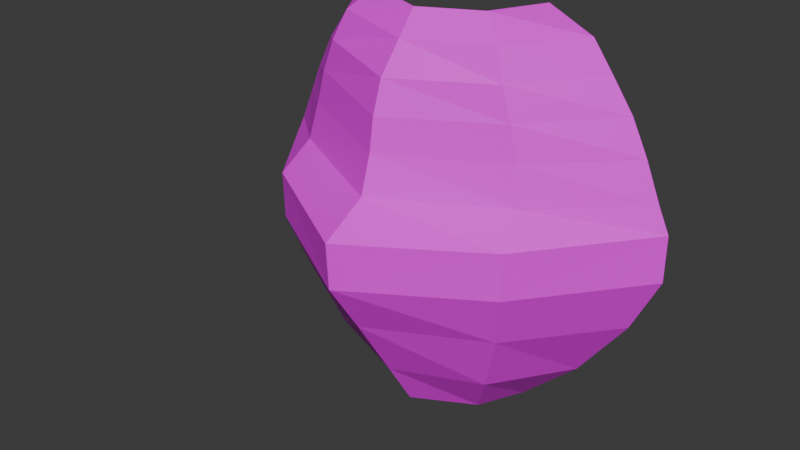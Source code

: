 # Source: ScaredMask.blend  (saved by Blender 4.2.66; exported with 4.5.12 LTS)
import bpy
from mathutils import Matrix  # noqa: F401  (used for matrix-valued properties, if any)

bpy.ops.wm.read_factory_settings(use_empty=True)
scene = bpy.context.scene
scene.name = 'Scene'

# ---- collections
col_collection = bpy.data.collections.new('Collection'); scene.collection.children.link(col_collection)

# ---- materials (node trees are filled in below, after node groups)
mat_material = bpy.data.materials.new('Material')
mat_material.alpha_threshold = 0.0
mat_material.use_transparent_shadow = False
mat_material.roughness = 0.5
mat_material.line_color = (0.0, 0.0, 0.0, 1.0)

# ---- material node trees
mat_material.use_nodes = True; mat_material.node_tree.nodes.clear()
_N = mat_material.node_tree.nodes; _L = mat_material.node_tree.links
n0 = _N.new('ShaderNodeOutputMaterial'); n0.name = 'Material Output'; n0.location = (300, 300)
n1 = _N.new('ShaderNodeBsdfPrincipled'); n1.name = 'Principled BSDF'; n1.location = (7, 240)
n1.inputs[3].default_value = 1.45
n2 = _N.new('ShaderNodeTexImage'); n2.name = 'Image Texture'; n2.location = (-283, 220)
_L.new(n1.outputs[0], n0.inputs[0])
_L.new(n2.outputs[0], n1.inputs[0])
n0.is_active_output = True

# ---- world
world_world = bpy.data.worlds.new('World'); scene.world = world_world
world_world.use_nodes = True; world_world.node_tree.nodes.clear()
_N = world_world.node_tree.nodes; _L = world_world.node_tree.links
n0 = _N.new('ShaderNodeOutputWorld'); n0.name = 'World Output'; n0.location = (300, 300)
n1 = _N.new('ShaderNodeBackground'); n1.name = 'Background'; n1.location = (10, 300)
n1.inputs[0].default_value = (0.05088, 0.05088, 0.05088, 1.0)
_L.new(n1.outputs[0], n0.inputs[0])
n0.is_active_output = True
world_world.color = (0.05088, 0.05088, 0.05088)
world_world.sun_shadow_jitter_overblur = 0.0

# ---- meshes
me_cube = bpy.data.meshes.new('Cube')
me_cube.from_pydata([(3.421, 1.261, -0.3166), (3.421, 1.261, -1.051), (0.0, -1.807, -1.063), (0.0, -1.846, -0.3281), (2.981, 1.261, -1.956), (0.0, -1.237, -1.928), (2.981, 1.261, -1.956), (0.0, -1.237, -1.928), (2.981, 1.261, -1.956), (0.0, -1.237, -1.928), (2.203, 1.261, -3.005), (0.0, -0.5503, -3.017), (2.203, 1.261, -3.005), (0.0, -0.5503, -3.017), (1.283, 1.261, -3.86), (0.0, -0.04289, -3.828), (3.421, 1.261, -0.3166), (0.0, -1.846, -0.3281), (3.24, 1.25, 0.09368), (0.0, -1.116, 0.09516), (3.24, 1.25, 0.09368), (0.0, -1.116, 0.09516), (2.994, 1.25, 0.6897), (0.0, -0.9353, 0.6782), (2.722, 1.25, 1.238), (0.0, -0.8535, 1.188), (2.372, 1.25, 1.735), (0.0, -0.6872, 1.685), (2.372, 1.25, 1.735), (0.0, -0.6872, 1.685), (2.041, 1.25, 2.185), (0.0, -0.3147, 2.134), (1.321, 1.25, 2.517), (0.0, -0.008325, 2.503), (2.01, -0.6521, -0.2893), (2.01, -0.6327, -1.024), (1.79, -0.3476, -1.909), (1.79, -0.3476, -1.909), (1.79, -0.3476, -1.909), (1.401, -0.004258, -2.978), (1.401, -0.004258, -2.978), (0.9411, 0.4946, -3.84), (2.01, -0.6521, -0.2893), (1.919, -0.1317, 0.1275), (1.919, -0.1317, 0.1275), (1.796, -0.05393, 0.717), (1.66, -0.04271, 1.246), (1.485, -0.02305, 1.743), (1.485, -0.02305, 1.743), (1.32, 0.1082, 2.193), (0.9599, 0.3206, 2.543), (-3.421, 1.261, -0.3166), (-3.421, 1.261, -1.051), (-2.981, 1.261, -1.956), (-2.981, 1.261, -1.956), (-2.981, 1.261, -1.956), (-2.203, 1.261, -3.005), (-2.203, 1.261, -3.005), (-1.283, 1.261, -3.86), (-3.421, 1.261, -0.3166), (-3.24, 1.25, 0.09368), (-3.24, 1.25, 0.09368), (-2.994, 1.25, 0.6897), (-2.722, 1.25, 1.238), (-2.372, 1.25, 1.735), (-2.372, 1.25, 1.735), (-2.041, 1.25, 2.185), (-1.321, 1.25, 2.517), (-2.01, -0.6521, -0.2893), (-2.01, -0.6327, -1.024), (-1.79, -0.3476, -1.909), (-1.79, -0.3476, -1.909), (-1.79, -0.3476, -1.909), (-1.401, -0.004258, -2.978), (-1.401, -0.004258, -2.978), (-0.9411, 0.4946, -3.84), (-2.01, -0.6521, -0.2893), (-1.919, -0.1317, 0.1275), (-1.919, -0.1317, 0.1275), (-1.796, -0.05393, 0.717), (-1.66, -0.04271, 1.246), (-1.485, -0.02305, 1.743), (-1.485, -0.02305, 1.743), (-1.32, 0.1082, 2.193), (-0.9599, 0.3206, 2.543)], [], [(35, 34, 0, 1), (35, 1, 4, 36), (36, 4, 6, 37), (37, 6, 8, 38), (38, 8, 10, 39), (39, 10, 12, 40), (40, 12, 14, 41), (34, 3, 17, 42), (42, 17, 19, 43), (43, 19, 21, 44), (44, 21, 23, 45), (45, 23, 25, 46), (46, 25, 27, 47), (47, 27, 29, 48), (48, 29, 31, 49), (49, 31, 33, 50), (30, 49, 50, 32), (28, 48, 49, 30), (26, 47, 48, 28), (24, 46, 47, 26), (22, 45, 46, 24), (20, 44, 45, 22), (18, 43, 44, 20), (16, 42, 43, 18), (0, 34, 42, 16), (13, 40, 41, 15), (11, 39, 40, 13), (9, 38, 39, 11), (7, 37, 38, 9), (5, 36, 37, 7), (2, 35, 36, 5), (2, 3, 34, 35), (69, 52, 51, 68), (69, 70, 53, 52), (70, 71, 54, 53), (71, 72, 55, 54), (72, 73, 56, 55), (73, 74, 57, 56), (74, 75, 58, 57), (68, 76, 17, 3), (76, 77, 19, 17), (77, 78, 21, 19), (78, 79, 23, 21), (79, 80, 25, 23), (80, 81, 27, 25), (81, 82, 29, 27), (82, 83, 31, 29), (83, 84, 33, 31), (66, 67, 84, 83), (65, 66, 83, 82), (64, 65, 82, 81), (63, 64, 81, 80), (62, 63, 80, 79), (61, 62, 79, 78), (60, 61, 78, 77), (59, 60, 77, 76), (51, 59, 76, 68), (13, 15, 75, 74), (11, 13, 74, 73), (9, 11, 73, 72), (7, 9, 72, 71), (5, 7, 71, 70), (2, 5, 70, 69), (2, 69, 68, 3)])
_uv = me_cube.uv_layers.new(name='UVMap')
_uv.uv.foreach_set('vector', [0.4963, 0.2585, 0.4243, 0.2598, 0.4569, -2.359e-08, 0.5281, 6.745e-05, 0.4963, 0.2585, 0.5281, 6.745e-05, 0.6319, 0.03757, 0.6023, 0.2564, 0.4122, 0.5184, 0.4122, 0.5184, 0.4122, 0.5184, 0.4122, 0.5184, 0.4122, 0.5184, 0.4122, 0.5184, 0.4122, 0.5184, 0.4122, 0.5184, 0.2164, 0.7368, 0.2491, 0.5184, 0.3784, 0.5864, 0.3488, 0.7467, 0.4122, 0.5184, 0.4122, 0.5184, 0.4122, 0.5184, 0.4122, 0.5184, 0.139, 0.7558, 0.1209, 0.9178, -7.198e-09, 0.8464, 0.01732, 0.7601, 0.4122, 0.5184, 0.4122, 0.5184, 0.4122, 0.5184, 0.4122, 0.5184, 0.05796, 0.3642, 1.401e-08, 0.1174, 0.09105, 0.1426, 0.1332, 0.3698, 0.4122, 0.5184, 0.4122, 0.5184, 0.4122, 0.5184, 0.4122, 0.5184, 0.6319, 0.6627, 0.6674, 0.4344, 0.725, 0.443, 0.6901, 0.6534, 0.1858, 0.5989, 0.1858, 0.8183, 0.1413, 0.8057, 0.139, 0.6028, 0.7402, 0.6384, 0.7709, 0.4444, 0.8207, 0.4527, 0.7901, 0.6213, 0.4122, 0.5184, 0.4122, 0.5184, 0.4122, 0.5184, 0.4122, 0.5184, 0.6975, 0.3073, 0.6319, 0.149, 0.6946, 0.1385, 0.7377, 0.2731, 0.7377, 0.2731, 0.6946, 0.1385, 0.7461, 0.13, 0.7793, 0.2287, 0.8437, 0.3802, 0.7377, 0.2731, 0.7793, 0.2287, 0.8644, 0.2959, 0.8157, 0.4344, 0.6975, 0.3073, 0.7377, 0.2731, 0.8437, 0.3802, 0.4122, 0.5184, 0.4122, 0.5184, 0.4122, 0.5184, 0.4122, 0.5184, 0.7632, 0.8245, 0.7402, 0.6384, 0.7901, 0.6213, 0.8207, 0.7922, 0.7053, 0.8513, 0.6901, 0.6534, 0.7402, 0.6384, 0.7632, 0.8245, 0.645, 0.8765, 0.6319, 0.6627, 0.6901, 0.6534, 0.7053, 0.8513, 0.4122, 0.5184, 0.4122, 0.5184, 0.4122, 0.5184, 0.4122, 0.5184, 0.1835, 0.5989, 0.05796, 0.3642, 0.1332, 0.3698, 0.2164, 0.5671, 0.4122, 0.5184, 0.4122, 0.5184, 0.4122, 0.5184, 0.4122, 0.5184, 0.09806, 0.5989, 0.139, 0.7558, 0.01732, 0.7601, -4.135e-09, 0.6417, 0.4122, 0.5184, 0.4122, 0.5184, 0.4122, 0.5184, 0.4122, 0.5184, 0.2428, 0.9543, 0.2164, 0.7368, 0.3488, 0.7467, 0.3784, 0.9061, 0.4122, 0.5184, 0.4122, 0.5184, 0.4122, 0.5184, 0.4122, 0.5184, 0.4122, 0.5184, 0.4122, 0.5184, 0.4122, 0.5184, 0.4122, 0.5184, 0.5236, 0.5152, 0.4963, 0.2585, 0.6023, 0.2564, 0.6319, 0.4735, 0.5236, 0.5152, 0.4508, 0.5179, 0.4243, 0.2598, 0.4963, 0.2585, 0.2909, 0.2614, 0.3191, 0.5184, 0.2452, 0.5174, 0.2164, 0.259, 0.2909, 0.2614, 0.3978, 0.2637, 0.4243, 0.4814, 0.3191, 0.5184, 0.4122, 0.5184, 0.4122, 0.5184, 0.4122, 0.5184, 0.4122, 0.5184, 0.4122, 0.5184, 0.4122, 0.5184, 0.4122, 0.5184, 0.4122, 0.5184, 0.9801, 0.6517, 0.8472, 0.6614, 0.8207, 0.5021, 0.9505, 0.4344, 0.4122, 0.5184, 0.4122, 0.5184, 0.4122, 0.5184, 0.4122, 0.5184, 0.8644, 0.1584, 0.9846, 0.1615, 1.0, 0.2466, 0.8803, 0.3191, 0.4122, 0.5184, 0.4122, 0.5184, 0.4122, 0.5184, 0.4122, 0.5184, 0.1451, 2.349e-09, 0.2164, 0.02202, 0.09105, 0.1426, 1.401e-08, 0.1174, 0.4122, 0.5184, 0.4122, 0.5184, 0.4122, 0.5184, 0.4122, 0.5184, 0.4443, 0.7301, 0.4969, 0.7342, 0.4757, 0.9533, 0.4243, 0.9672, 0.4969, 0.7342, 0.5456, 0.7441, 0.5236, 0.9465, 0.4757, 0.9533, 0.5456, 0.7441, 0.5897, 0.757, 0.5669, 0.9337, 0.5236, 0.9465, 0.4122, 0.5184, 0.4122, 0.5184, 0.4122, 0.5184, 0.4122, 0.5184, 0.6975, 0.03061, 0.7377, 0.02722, 0.6946, 0.1385, 0.6319, 0.149, 0.7377, 0.02722, 0.7793, 0.0499, 0.7461, 0.13, 0.6946, 0.1385, 0.8437, -6.069e-09, 0.8644, 0.04979, 0.7793, 0.0499, 0.7377, 0.02722, 0.4085, 0.6974, 0.3784, 0.6635, 0.3784, 0.5184, 0.4122, 0.5288, 0.4122, 0.5184, 0.4122, 0.5184, 0.4122, 0.5184, 0.4122, 0.5184, 0.5242, 0.5608, 0.5639, 0.5904, 0.5897, 0.757, 0.5456, 0.7441, 0.477, 0.5382, 0.5242, 0.5608, 0.5456, 0.7441, 0.4969, 0.7342, 0.4243, 0.5179, 0.477, 0.5382, 0.4969, 0.7342, 0.4443, 0.7301, 0.4122, 0.5184, 0.4122, 0.5184, 0.4122, 0.5184, 0.4122, 0.5184, 0.6233, 0.778, 0.5897, 0.7571, 0.6008, 0.5442, 0.6233, 0.5179, 0.4122, 0.5184, 0.4122, 0.5184, 0.4122, 0.5184, 0.4122, 0.5184, 0.9014, 2.133e-09, 1.0, 0.04236, 0.9846, 0.1615, 0.8644, 0.1584, 0.4122, 0.5184, 0.4122, 0.5184, 0.4122, 0.5184, 0.4122, 0.5184, 0.9567, 0.8703, 0.8207, 0.8219, 0.8472, 0.6614, 0.9801, 0.6517, 0.4122, 0.5184, 0.4122, 0.5184, 0.4122, 0.5184, 0.4122, 0.5184, 0.4122, 0.5184, 0.4122, 0.5184, 0.4122, 0.5184, 0.4122, 0.5184, 0.3158, 0.00374, 0.4243, 0.04546, 0.3978, 0.2637, 0.2909, 0.2614, 0.3158, 0.00374, 0.2909, 0.2614, 0.2164, 0.259, 0.2405, 3.99e-09])
me_cube.materials.append(mat_material)
me_cube.use_mirror_vertex_groups = False
me_cube.update()

# ---- objects
ob_cube = bpy.data.objects.new('Cube', me_cube)

# ---- transforms, parenting, visibility, modifiers, constraints
ob_cube.location = (0.0, 0.0, 3.778)
ob_cube.lock_rotations_4d = False
ob_cube.empty_display_type = 'ARROWS'
ob_cube.lineart.crease_threshold = 0.0

# ---- collection membership
col_collection.objects.link(ob_cube)

# ---- scene / render settings (as saved in the file)
scene.frame_start = 1; scene.frame_end = 250; scene.frame_set(1)
scene.render.engine = 'BLENDER_EEVEE_NEXT'
bpy.context.view_layer.update()

# ---- added for rendering (the .blend has no active camera and no usable light): camera, sun
cam_auto = bpy.data.cameras.new('AutoCamera')
cam_auto.lens = 50.0
cam_auto.sensor_width = 36.0
cam_auto.clip_end = 1000.0
ob_auto_camera = bpy.data.objects.new('AutoCamera', cam_auto)
scene.collection.objects.link(ob_auto_camera)
ob_auto_camera.location = (9.13499, -11.2545, 10.4272)
ob_auto_camera.rotation_euler = (1.09748, -7.21219e-08, 0.694738)
scene.camera = ob_auto_camera
light_auto_sun = bpy.data.lights.new('AutoSun', 'SUN')
light_auto_sun.energy = 3.0
light_auto_sun.angle = 0.0523599
ob_auto_sun = bpy.data.objects.new('AutoSun', light_auto_sun)
scene.collection.objects.link(ob_auto_sun)
ob_auto_sun.rotation_euler = (0.872665, 0.174533, 0.523599)
bpy.context.view_layer.update()
